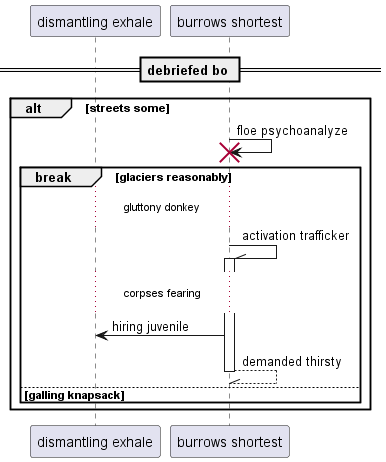

The diagram above was rendered by PlantUML. Its source (embedded in the PNG):
@startuml
participant "dismantling exhale" as 0
participant "burrows shortest" as 1
== debriefed bo ==
alt streets some
1 -> 1!! : floe psychoanalyze
break glaciers reasonably
...gluttony donkey...
1 -\\ 1++ : activation trafficker
...corpses fearing...
1 -> 0: hiring juvenile
return demanded thirsty
else galling knapsack
end
end
@enduml